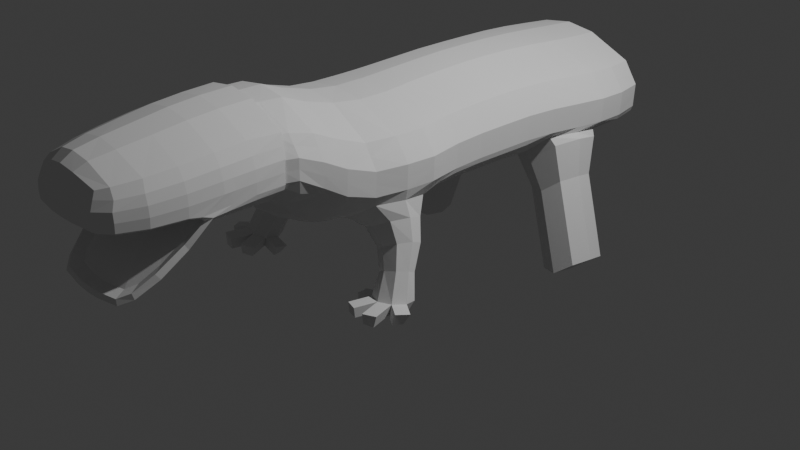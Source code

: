 # Source: lizard.blend  (saved by Blender 4.0.36; exported with 4.5.12 LTS)
import bpy
from mathutils import Matrix  # noqa: F401  (used for matrix-valued properties, if any)

bpy.ops.wm.read_factory_settings(use_empty=True)
scene = bpy.context.scene
scene.name = 'Scene'

# ---- collections
col_collection = bpy.data.collections.new('Collection'); scene.collection.children.link(col_collection)

# ---- world
world_world = bpy.data.worlds.new('World'); scene.world = world_world
world_world.use_nodes = True; world_world.node_tree.nodes.clear()
_N = world_world.node_tree.nodes; _L = world_world.node_tree.links
n0 = _N.new('ShaderNodeOutputWorld'); n0.name = 'World Output'; n0.location = (300, 300)
n1 = _N.new('ShaderNodeBackground'); n1.name = 'Background'; n1.location = (10, 300)
n1.inputs[0].default_value = (0.05088, 0.05088, 0.05088, 1.0)
_L.new(n1.outputs[0], n0.inputs[0])
n0.is_active_output = True
world_world.color = (0.05088, 0.05088, 0.05088)
world_world.use_sun_shadow = False
world_world.sun_shadow_jitter_overblur = 0.0

# ---- cameras
cam_camera = bpy.data.cameras.new('Camera')
cam_camera.clip_end = 100.0
cam_camera.ortho_scale = 7.314

# ---- lights
light_light = bpy.data.lights.new('Light', 'POINT')
light_light.transmission_factor = 0.0
light_light.use_soft_falloff = False
light_light.energy = 1000.0
light_light.shadow_soft_size = 0.1
light_light.shadow_maximum_resolution = 0.006
light_light.use_absolute_resolution = True

# ---- meshes
me_cube_001 = bpy.data.meshes.new('Cube.001')
me_cube_001.from_pydata([(-0.7538, 0.8814, 0.7104), (-0.8453, 2.218, 0.5834), (-0.824, 1.55, 0.6689), (-0.6098, -1.954, 1.198), (-0.7773, 1.216, 0.6948), (-0.7841, 2.552, 0.5484), (-0.8576, 1.884, 0.6283), (2.478e-05, 0.8804, -0.9435), (0.0001054, 0.8805, 1.233), (-0.56, -0.593, -1.175), (-0.0001235, 1.549, 1.188), (-0.0001615, 2.217, 1.087), (-5.215e-05, 2.218, -0.9579), (-5.894e-05, 1.883, 1.141), (-3.667e-05, 1.883, -0.9546), (-0.5395, -0.9379, -1.092), (-0.9018, 0.8811, 0.2458), (-0.9861, 1.55, 0.2074), (-0.7496, 0.213, 0.7051), (-1.01, 2.218, 0.1407), (-0.9172, 1.215, -0.2671), (-0.9349, 2.552, 0.114), (-1.026, 1.884, 0.1752), (-0.9299, 1.215, 0.2302), (-0.9249, 2.552, -0.3583), (-1.013, 1.884, -0.3146), (-0.6618, 2.218, -0.8384), (-0.9985, 2.218, -0.3406), (-0.7531, 0.5472, 0.7154), (-0.5935, 0.8806, -0.7881), (-0.7169, 1.502, -2.554), (-0.7151, 1.874, -0.9936), (-0.6068, 2.552, -0.8523), (-0.6474, 1.225, -0.9714), (-0.9729, 1.55, -0.288), (-0.8894, 0.8811, -0.2512), (-0.7981, -0.791, 0.6795), (-0.4872, -0.7594, -1.175), (-0.763, -0.1212, 0.6885), (0.0001648, 0.212, 1.217), (2.092e-05, -0.1225, 1.192), (-0.0001495, -0.1227, -0.9388), (-0.001367, -0.7923, -0.9462), (-0.0001551, -0.7918, 1.167), (-0.7153, -1.955, 0.8364), (-0.8966, 0.2127, 0.2506), (-0.8889, 0.5469, -0.2412), (-0.9549, -0.79, 0.2542), (-0.9121, -0.1213, 0.2446), (-0.9012, 0.5468, 0.2535), (-0.9464, -0.7904, -0.2176), (-0.9008, -0.1213, -0.235), (-0.7515, -0.5398, -1.065), (-0.7114, -0.9987, -0.9383), (-0.4522, -1.955, 0.01239), (-0.5896, 0.212, -0.7687), (-0.7148, -1.954, 0.4417), (-0.5992, -0.1224, -0.7613), (-0.8822, -1.018, -1.672), (-0.5933, 0.5463, -0.7779), (-0.8845, 0.2127, -0.2378), (-0.6513, -1.911, 1.249), (-0.7303, -1.946, 0.8588), (-0.4821, -1.956, -0.01367), (-0.7304, -1.955, 0.4323), (-2.779e-05, -1.956, -0.1184), (-0.0003548, -1.912, 1.691), (-0.3885, -3.458, 1.027), (-0.4088, -3.521, 0.7346), (-0.2884, -3.32, -1.056), (-0.4084, -3.523, 0.4115), (-5.471e-07, -3.313, -1.107), (0.0002178, -3.508, 1.25), (-0.7089, -2.537, 0.8239), (-0.6201, -3.158, 0.7489), (-0.537, -3.13, 1.114), (-0.6134, -2.537, 1.233), (-0.3992, -3.011, -0.7415), (-0.4562, -2.522, -0.01163), (-2.6e-05, -2.487, -0.09642), (-0.6188, -3.157, 0.3798), (-0.7027, -2.647, 0.2867), (-0.6253, -2.237, 1.268), (-0.4655, -2.237, -0.01596), (9.019e-05, -2.238, -0.1234), (-0.722, -2.237, 0.4264), (-0.7238, -2.237, 0.85), (-0.6768, -2.849, 0.782), (-0.585, -2.849, 1.17), (-0.4371, -2.765, -0.3865), (-7.259e-06, -2.733, -0.4657), (-0.6765, -2.851, 0.3846), (-0.5254, -3.404, 0.7319), (0.0002319, -3.393, 1.386), (-0.4585, -3.365, 1.066), (-0.3416, -3.212, -0.9894), (-0.5255, -3.404, 0.3921), (-0.8275, 0.8812, 0.4781), (-0.9281, 2.218, 0.3624), (-0.8533, 1.215, 0.4625), (-0.8588, 2.552, 0.3299), (-0.9051, 1.55, 0.4384), (-0.9422, 1.884, 0.4023), (-0.6619, -1.954, 1.016), (-0.8271, 0.547, 0.4846), (-0.8781, -0.7905, 0.4685), (-0.8229, 0.2128, 0.4778), (-0.8375, -0.1213, 0.4664), (-0.6938, -1.929, 1.054), (-0.3994, -3.487, 0.8985), (-0.6804, -2.537, 1.022), (-0.5933, -3.156, 0.9251), (-0.6911, -2.237, 1.052), (-0.6499, -2.85, 0.9705), (-0.5073, -3.373, 0.8941), (-0.88, -0.9368, -0.7674), (-0.9591, -0.7669, -0.747), (-0.9157, -0.6004, -0.8636), (-0.8955, 0.8811, -0.00325), (-0.9795, 1.55, -0.0409), (-0.9297, 2.552, -0.1225), (-0.8904, 0.2127, 0.005736), (-0.9234, 1.215, -0.01903), (-1.005, 2.218, -0.1008), (-0.9506, -0.7902, 0.01844), (-1.02, 1.884, -0.07037), (-0.895, 0.5469, 0.005573), (-0.7155, -1.955, 0.6389), (-0.9063, -0.1214, 0.004077), (-0.7326, -1.955, 0.6456), (-0.4126, -3.527, 0.5729), (-0.7185, -2.537, 0.6159), (-0.6275, -3.157, 0.5638), (-0.7307, -2.237, 0.6375), (-0.6848, -2.849, 0.5846), (-0.5329, -3.405, 0.5616), (-0.8912, -1.104, 0.2585), (-0.7555, -1.105, 0.6921), (-0.3568, -1.095, -0.8794), (0.001717, -1.105, -0.9446), (-0.8868, -1.105, -0.2137), (-0.6192, -1.163, -0.6986), (-0.8212, -1.105, 0.4731), (-0.832, -1.064, -0.4248), (-0.8886, -1.104, 0.02262), (-0.0008099, -0.4799, -0.9432), (-0.0001195, -0.48, 1.164), (-0.8115, -0.479, 0.6713), (-0.6554, -0.4704, -0.8011), (-0.9571, -0.4791, -0.2307), (-0.3649, -0.5249, -0.9383), (-0.9697, -0.479, 0.2397), (-0.891, -0.479, 0.4553), (-0.8768, -0.528, -0.5106), (-0.9641, -0.479, 0.004422), (-0.9914, 1.814, -0.5987), (-1.017, 1.554, -0.4995), (-0.9739, 2.218, -0.4464), (-0.8708, 0.881, -0.3622), (-0.6897, -1.955, 0.3534), (-0.8797, -0.1216, -0.3409), (-0.8654, 0.2126, -0.3465), (-0.7119, -1.956, 0.3364), (-0.4033, -3.403, -0.9087), (-0.6069, -3.109, -0.508), (-0.7067, -2.237, 0.3268), (-0.6599, -2.868, -0.1377), (-0.5147, -3.305, -0.7865), (-0.9028, 2.552, -0.465), (-0.9197, 1.282, -0.5635), (-0.9163, -0.7842, -0.4317), (-0.8699, 0.5468, -0.3513), (-0.2527, -1.955, 1.532), (-0.3162, 2.551, 0.9503), (-0.3021, 0.8805, -0.8948), (-0.3275, -0.7917, 1.083), (-0.3421, 2.218, 0.9984), (-0.3022, 0.8808, 1.145), (-0.3315, 1.549, 1.099), (-0.43, 1.281, -1.006), (-0.3463, 1.883, 1.052), (-0.3117, 1.215, 1.129), (-0.3381, 2.218, -0.9231), (-0.3223, 1.549, -0.9188), (-0.4549, 1.817, -1.018), (-0.3121, 2.552, -0.9348), (-0.3012, 0.2123, 1.128), (-0.2391, -1.954, -0.07236), (-0.3021, 0.5461, -0.8888), (-0.3074, -0.1221, 1.103), (-0.3026, 0.5466, 1.146), (-0.3005, 0.2118, -0.8839), (-0.3053, -0.1226, -0.88), (-0.297, -0.7884, -0.9664), (-0.2727, -1.911, 1.612), (-0.2576, -1.956, -0.09041), (-0.1643, -3.497, 1.197), (-0.1573, -3.316, -1.091), (-0.2475, -2.496, -0.07359), (-0.2161, -2.989, -0.7963), (-0.2597, -2.537, 1.554), (-0.2265, -3.157, 1.398), (-0.2652, -2.238, 1.597), (-0.2515, -2.237, -0.09397), (-0.2485, -2.85, 1.476), (-0.2362, -2.742, -0.4442), (-0.1844, -3.192, -1.035), (-0.1932, -3.382, 1.319), (-0.1506, -3.563, 0.4253), (-0.1529, -3.565, 0.803), (-0.1526, -3.542, 1.008), (-0.151, -3.57, 0.6095), (-0.304, -1.079, 1.148), (-0.328, -0.4797, 1.076), (-0.1496, -3.431, -0.9508), (-2.498e-05, 1.549, -0.9509), (1.183e-05, 1.215, -0.947), (2.424e-05, 2.552, -0.9679), (0.0003254, 2.551, 1.038), (9.068e-05, 1.215, 1.218), (3.787e-05, 0.2117, -0.9385), (0.0, 0.5461, -0.9408), (-0.0003177, -1.958, -0.1053), (-7.113e-05, -1.078, 1.24), (8.6e-05, -1.955, 1.604), (-9.147e-05, 0.5463, 1.235), (2.53e-05, -3.186, -1.055), (-9.25e-06, -2.981, -0.8167), (0.0003661, -2.238, 1.679), (1.522e-05, -2.538, 1.636), (-8.781e-05, -2.85, 1.554), (-0.0002298, -3.158, 1.473), (-9.501e-06, -3.436, -0.9595), (2.515e-07, -3.57, 0.4292), (-2.737e-06, -3.576, 0.6223), (9.895e-09, -3.57, 0.8256), (-0.0001493, -3.55, 1.047), (-0.927, -0.3002, -0.2338), (-0.9386, -0.3002, 0.24), (-0.862, -0.3001, 0.4586), (-0.7854, -0.3001, 0.6782), (-0.6279, -0.3099, -0.7545), (-0.9327, -0.3002, 0.002293), (-0.3366, -0.3212, -0.8677), (-0.3165, -0.3009, 1.088), (-0.8955, -0.3282, -0.3641), (0.0006753, -0.3015, -0.9347), (7.877e-06, -0.3012, 1.176), (-0.765, -1.832, 0.8396), (-0.6442, -1.835, 1.189), (-0.0004263, -1.836, 1.583), (-0.767, -1.835, 0.4517), (-0.5075, -1.83, -0.1589), (-0.7064, -1.833, 1.016), (-0.764, -1.833, 0.6463), (-0.7245, -1.807, 0.1822), (-0.2792, -1.819, -0.2619), (-0.2697, -1.834, 1.513), (4.022e-05, -1.833, -0.3188), (-0.7451, -1.61, 0.8785), (-0.7837, -1.395, 0.6762), (-0.8059, -1.609, 0.435), (-0.8479, -1.394, 0.2027), (-0.7602, -1.577, 0.07696), (-0.8034, -1.348, -0.1716), (-0.3079, -1.73, -0.4911), (-0.3365, -1.506, -0.7632), (-0.8507, -1.393, 0.4506), (-0.8085, -1.609, 0.6673), (-0.7157, -1.396, 0.9006), (-0.6839, -1.611, 1.092), (0.0003027, -1.396, 1.413), (0.0002629, -1.612, 1.58), (-0.8443, -1.393, -0.04458), (-0.8004, -1.608, 0.2037), (-0.5558, -1.524, -0.6229), (-0.5146, -1.742, -0.3608), (-0.2964, -1.395, 1.324), (-0.2787, -1.611, 1.493), (0.0004002, -1.538, -0.8767), (-0.0001571, -1.755, -0.5812), (-0.6911, -2.736, 0.3445), (0.0, -2.629, 0.3146), (-0.3179, -3.28, -0.7753), (-0.4778, -3.025, -0.4116), (-0.5233, -2.816, -0.07477), (-0.4069, -3.196, -0.6654), (-0.1183, -3.306, -0.8151), (4.187e-06, -3.309, -0.8224), (-0.4142, -2.623, 0.3131), (-0.2379, -3.116, -0.501), (-0.3582, -2.925, -0.2294), (-0.3913, -2.769, 0.02342), (-0.3046, -3.053, -0.4188), (-0.08854, -3.135, -0.5309), (0.0, -3.138, -0.5364), (-0.1604, -2.958, -0.2353), (-0.2415, -2.828, -0.05237), (-0.2639, -2.723, 0.1182), (-0.2054, -2.915, -0.1799), (-0.05971, -2.97, -0.2558), (-1.063e-06, -2.972, -0.2593), (-0.06015, -2.848, -0.04316), (-0.1369, -2.755, 0.0843), (-0.192, -2.68, 0.2042), (-0.09919, -2.815, 0.0011), (-0.01615, -2.863, -0.07407), (0.0001959, -2.872, -0.09149), (4.21e-05, -2.677, 0.2334), (0.0001052, -2.75, 0.1116), (0.0001779, -2.824, -0.00979), (-0.03911, -2.628, 0.3144), (-0.07962, -2.628, 0.3143), (-0.134, -2.627, 0.315), (-0.05892, -2.736, 0.1353), (-0.03237, -2.688, 0.2153), (-0.7135, -2.436, 0.8326), (-3.794e-06, -2.437, 1.651), (-0.6171, -2.436, 1.245), (-0.4598, -2.426, -0.01295), (-3.482e-05, -2.403, -0.1059), (-0.7083, -2.471, 0.3964), (-0.7021, -2.508, 0.3011), (-0.6847, -2.436, 1.033), (-0.7224, -2.436, 0.6232), (-0.2613, -2.437, 1.568), (-0.249, -2.409, -0.08076), (-0.3222, -3.385, 0.4253), (-0.4888, -3.067, 0.3966), (-0.553, -2.621, 0.3115), (-0.5334, -2.8, 0.4008), (-0.415, -3.281, 0.4077), (-0.1189, -3.42, 0.4378), (5.783e-06, -3.425, 0.4414), (-0.5483, -2.701, 0.3642), (-0.2417, -3.195, 0.3977), (-0.3663, -2.957, 0.3759), (-0.4, -2.757, 0.3794), (-0.311, -3.118, 0.3844), (-0.08912, -3.222, 0.4071), (0.0, -3.226, 0.4097), (-0.4102, -2.684, 0.3512), (-0.1638, -3.013, 0.3709), (-0.2482, -2.851, 0.3561), (-0.2811, -2.625, 0.3136), (-0.2711, -2.716, 0.3585), (-0.2108, -2.96, 0.3619), (-0.0604, -3.031, 0.3773), (0.0, -3.033, 0.3791), (-0.278, -2.666, 0.3394), (-0.1166, -2.902, 0.3547), (-0.1766, -2.787, 0.3451), (-0.2, -2.625, 0.3138), (-0.1932, -2.691, 0.3442), (-0.1499, -2.864, 0.3494), (-0.04299, -2.915, 0.3591), (-1.98e-06, -2.917, 0.3605), (-0.1979, -2.655, 0.3317), (0.0, -2.793, 0.3408), (-0.03886, -2.712, 0.3278), (9.439e-07, -2.869, 0.3528), (0.0, -2.711, 0.3277), (-0.06654, -2.749, 0.3322), (-0.3704, -3.39, -0.8219), (-0.1378, -3.415, -0.8632), (-4.704e-06, -3.419, -0.8704), (-0.4742, -3.304, -0.7057), (-0.5571, -3.129, -0.4447), (-0.6095, -2.874, -0.0826), (-0.6216, -2.832, 0.3128), (-0.5692, -3.123, 0.3081), (-0.4833, -3.357, 0.3182), (-0.3756, -3.47, 0.3341), (-0.6548, -2.704, 0.2298), (-0.6389, -2.726, 0.2773), (-0.1385, -3.509, 0.3451), (-4.565e-06, -3.515, 0.3481), (-0.8621, 1.257, -0.4078), (-0.615, 1.206, -0.8042), (-0.6762, 1.893, -0.8311), (-0.9442, 1.843, -0.4483), (-0.9616, 1.548, -0.3985), (-0.3513, 1.257, -0.8677), (-0.3794, 1.841, -0.8797), (-0.3757, 1.546, -1.042), (-0.8027, -0.963, -1.292), (-0.6702, -0.9087, -1.422), (-0.6311, -0.7771, -1.507), (-0.7015, -0.6503, -1.525), (-0.9454, -0.9179, -1.165), (-0.8534, -0.6099, -1.438), (-0.9309, -1.146, -2.144), (-1.017, -0.7913, -1.158), (-0.9868, -0.6619, -1.275), (-0.7642, -0.9693, -1.795), (-0.7424, -0.8631, -1.894), (-0.8108, -0.7716, -1.923), (-1.008, -0.9866, -1.6), (-0.9389, -0.7474, -1.854), (-0.5686, 1.527, -1.665), (-1.068, -0.8889, -1.63), (-1.044, -0.7923, -1.729), (-0.7933, -1.094, -2.172), (-0.7673, -0.9686, -2.197), (-0.8366, -0.8486, -2.221), (-1.076, -1.106, -2.114), (-0.9925, -0.8263, -2.206), (-1.148, -0.9878, -2.139), (-1.123, -0.867, -2.178), (-0.8397, 1.481, -3.289), (-0.8224, 1.773, -1.629), (-0.7718, 1.287, -1.612), (-1.049, 1.533, -1.259), (-0.9755, 1.33, -1.307), (-1.029, 1.728, -1.334), (-0.6092, 1.329, -1.638), (-0.6278, 1.73, -1.648), (-0.9708, 1.747, -2.517), (-0.9201, 1.261, -2.501), (-1.197, 1.508, -2.148), (-1.124, 1.304, -2.196), (-1.177, 1.703, -2.222), (-0.7575, 1.303, -2.526), (-0.7761, 1.705, -2.536), (-1.083, 1.482, -3.261), (-1.094, 1.726, -3.253), (-1.043, 1.24, -3.236), (-1.32, 1.486, -2.883), (-1.247, 1.283, -2.931), (-1.3, 1.681, -2.958), (-0.8803, 1.282, -3.262), (-0.8989, 1.683, -3.272), (-0.9318, -1.135, -2.347), (-0.8109, -1.1, -2.347), (-0.8228, -1.009, -2.347), (-0.8558, -0.898, -2.347), (-1.045, -1.114, -2.347), (-0.9892, -0.9053, -2.347), (-0.9559, -1.016, -2.347), (-1.094, -1.026, -2.347), (-1.097, -0.913, -2.347), (-0.5948, -0.984, -2.267), (-0.6208, -1.109, -2.242), (-0.6503, -1.024, -2.417), (-0.6384, -1.116, -2.417), (-0.8518, -1.358, -2.17), (-0.7143, -1.305, -2.197), (-0.8527, -1.347, -2.372), (-0.7318, -1.312, -2.372), (-1.132, -1.341, -2.125), (-0.9874, -1.381, -2.155), (-1.101, -1.348, -2.358), (-0.9883, -1.37, -2.358), (-1.279, -1.068, -2.171), (-1.226, -1.106, -2.379), (-1.208, -1.186, -2.146), (-1.176, -1.194, -2.379)], [], [(158, 35, 20, 377), (123, 19, 21, 120), (29, 378, 382, 174), (40, 189, 244, 247), (101, 99, 4, 2), (384, 179, 415, 399), (11, 176, 180, 13), (106, 18, 28, 104), (33, 169, 413, 411), (157, 27, 24, 168), (119, 17, 22, 125), (379, 26, 182, 383), (189, 186, 18, 38), (158, 171, 46, 35), (159, 255, 252, 54), (105, 152, 151, 47), (241, 243, 150, 148), (173, 5, 1, 176), (257, 250, 272, 278), (1, 6, 180, 176), (180, 6, 2, 178), (98, 102, 6, 1), (251, 56, 127, 254), (121, 128, 48, 45), (381, 34, 25, 380), (125, 123, 27, 25), (142, 105, 47, 136), (118, 16, 23, 122), (43, 175, 212, 223), (8, 177, 190, 225), (36, 147, 152, 105), (177, 0, 28, 190), (3, 249, 253, 103), (159, 56, 251, 255), (145, 150, 243, 246), (68, 209, 210, 109), (215, 183, 383, 14), (99, 97, 0, 4), (102, 101, 2, 6), (178, 181, 219, 10), (15, 53, 385, 386), (383, 182, 12, 14), (219, 181, 177, 8), (218, 173, 176, 11), (13, 180, 178, 10), (151, 154, 124, 47), (100, 98, 1, 5), (225, 190, 186, 39), (377, 20, 34, 381), (169, 156, 412, 413), (9, 37, 387, 388), (122, 23, 17, 119), (174, 382, 216, 7), (220, 191, 188, 221), (146, 213, 175, 43), (145, 42, 193, 150), (57, 55, 191, 192), (240, 147, 213, 244), (239, 240, 38, 107), (150, 9, 52, 148), (55, 59, 188, 191), (59, 29, 174, 188), (161, 160, 51, 60), (124, 144, 136, 47), (138, 15, 37, 193), (193, 37, 9, 150), (118, 126, 49, 16), (257, 249, 3, 172), (50, 140, 144, 124), (275, 264, 143, 141), (212, 175, 36, 137), (192, 191, 220, 41), (104, 28, 0, 97), (107, 38, 18, 106), (188, 174, 7, 221), (187, 222, 65, 195), (382, 183, 215, 216), (12, 182, 185, 217), (50, 124, 154, 149), (4, 0, 177, 181), (266, 275, 141, 138), (153, 148, 52, 117), (171, 161, 60, 46), (55, 161, 171, 59), (126, 121, 45, 49), (187, 256, 258, 222), (258, 256, 265, 280), (70, 208, 211, 130), (114, 92, 68, 109), (54, 187, 195, 63), (54, 252, 256, 187), (172, 3, 61, 194), (172, 194, 66, 224), (206, 197, 69, 95), (194, 202, 228, 66), (127, 56, 64, 129), (103, 44, 62, 108), (94, 67, 196, 207), (319, 326, 198, 78), (206, 226, 71, 197), (135, 96, 70, 130), (204, 88, 75, 201), (324, 321, 281, 131), (134, 91, 80, 132), (320, 79, 198, 326), (90, 227, 199, 205), (204, 201, 231, 230), (93, 207, 196, 72), (63, 195, 203, 83), (167, 95, 69, 163), (322, 319, 78, 81), (325, 318, 76, 200), (323, 316, 73, 110), (113, 87, 74, 111), (108, 62, 86, 112), (61, 82, 202, 194), (198, 205, 89, 78), (231, 201, 207, 93), (195, 65, 84, 203), (129, 64, 85, 133), (110, 73, 87, 113), (76, 88, 204, 200), (77, 199, 206, 95), (325, 200, 229, 317), (227, 226, 206, 199), (132, 80, 96, 135), (229, 200, 204, 230), (198, 79, 90, 205), (81, 78, 89, 166), (201, 75, 94, 207), (111, 74, 92, 114), (234, 235, 209, 211), (211, 209, 68, 130), (236, 72, 196, 210), (210, 196, 67, 109), (209, 235, 236, 210), (208, 233, 234, 211), (75, 111, 114, 94), (76, 110, 113, 88), (61, 108, 112, 82), (88, 113, 111, 75), (318, 323, 110, 76), (3, 103, 108, 61), (94, 114, 109, 67), (48, 107, 106, 45), (49, 104, 97, 16), (186, 190, 28, 18), (142, 137, 36, 105), (238, 239, 107, 48), (21, 19, 98, 100), (178, 2, 4, 181), (22, 17, 101, 102), (23, 16, 97, 99), (19, 22, 102, 98), (45, 106, 104, 49), (17, 23, 99, 101), (146, 247, 244, 213), (164, 77, 95, 167), (162, 63, 83, 165), (166, 89, 77, 164), (159, 54, 63, 162), (57, 160, 161, 55), (380, 157, 26, 379), (115, 116, 392, 389), (116, 117, 393, 392), (179, 33, 411, 415), (59, 171, 158, 29), (26, 157, 168, 32), (29, 158, 377, 378), (223, 212, 277, 271), (74, 132, 135, 92), (73, 131, 134, 87), (62, 129, 133, 86), (87, 134, 132, 74), (316, 324, 131, 73), (92, 135, 130, 68), (44, 127, 129, 62), (46, 60, 121, 126), (35, 46, 126, 118), (20, 122, 119, 34), (35, 118, 122, 20), (22, 19, 123, 125), (60, 51, 128, 121), (34, 119, 125, 25), (27, 123, 120, 24), (53, 141, 143, 115), (267, 260, 142, 136), (147, 36, 175, 213), (139, 138, 193, 42), (260, 269, 137, 142), (15, 138, 141, 53), (280, 265, 266, 279), (238, 242, 154, 151), (242, 237, 149, 154), (245, 241, 148, 153), (237, 245, 153, 149), (25, 27, 157, 380), (56, 159, 162, 64), (321, 322, 81, 281), (64, 162, 165, 85), (143, 140, 50, 170), (117, 116, 170, 153), (116, 115, 143, 170), (69, 197, 214, 163), (89, 205, 199, 77), (127, 44, 248, 254), (149, 153, 170, 50), (185, 182, 26, 32), (197, 71, 232, 214), (243, 192, 41, 246), (51, 160, 245, 237), (160, 57, 241, 245), (128, 51, 237, 242), (48, 128, 242, 238), (151, 152, 239, 238), (152, 147, 240, 239), (38, 240, 244, 189), (57, 192, 243, 241), (274, 251, 254, 261), (278, 270, 249, 257), (263, 255, 251, 274), (261, 254, 248, 268), (103, 253, 248, 44), (144, 262, 267, 136), (262, 261, 268, 267), (143, 264, 273, 140), (264, 263, 274, 273), (212, 137, 269, 277), (277, 269, 270, 278), (140, 273, 262, 144), (273, 274, 261, 262), (278, 272, 271, 277), (266, 138, 139, 279), (250, 257, 172, 224), (253, 249, 270, 259), (259, 270, 269, 260), (248, 253, 259, 268), (268, 259, 260, 267), (256, 252, 276, 265), (265, 276, 275, 266), (252, 255, 263, 276), (276, 263, 264, 275), (186, 189, 40, 39), (131, 281, 91, 134), (363, 364, 287, 283), (364, 365, 288, 287), (366, 363, 283, 286), (367, 366, 286, 284), (373, 368, 285, 329), (368, 367, 284, 285), (287, 288, 295, 294), (284, 286, 293, 291), (286, 283, 290, 293), (283, 287, 294, 290), (285, 284, 291, 292), (329, 285, 292, 289), (294, 295, 301, 300), (291, 293, 299, 297), (293, 290, 296, 299), (290, 294, 300, 296), (292, 291, 297, 298), (289, 292, 298, 344), (297, 299, 305, 303), (299, 296, 302, 305), (296, 300, 306, 302), (298, 297, 303, 304), (344, 298, 304, 352), (300, 301, 307, 306), (306, 307, 310, 302), (352, 304, 303, 313), (302, 310, 314, 305), (310, 309, 315, 314), (309, 308, 282, 315), (305, 314, 313, 303), (314, 315, 312, 313), (315, 282, 311, 312), (85, 165, 322, 321), (86, 133, 324, 316), (82, 112, 323, 318), (202, 325, 317, 228), (112, 86, 316, 323), (202, 82, 318, 325), (165, 83, 319, 322), (84, 320, 326, 203), (133, 85, 321, 324), (83, 203, 326, 319), (370, 369, 330, 328), (372, 371, 331, 327), (374, 373, 329, 334), (376, 375, 332, 333), (369, 374, 334, 330), (371, 370, 328, 331), (375, 372, 327, 332), (327, 331, 338, 335), (331, 328, 336, 338), (333, 332, 339, 340), (332, 327, 335, 339), (328, 330, 337, 336), (334, 329, 289, 341), (330, 334, 341, 337), (340, 339, 347, 348), (339, 335, 342, 347), (336, 337, 345, 343), (341, 289, 344, 349), (337, 341, 349, 345), (335, 338, 346, 342), (338, 336, 343, 346), (348, 347, 355, 356), (347, 342, 350, 355), (343, 345, 353, 351), (349, 344, 352, 357), (345, 349, 357, 353), (342, 346, 354, 350), (346, 343, 351, 354), (311, 282, 359, 312), (312, 359, 362, 313), (358, 359, 282, 361), (313, 362, 354, 351, 353), (354, 362, 360, 350), (362, 359, 358, 360), (353, 357, 352, 313), (350, 360, 356, 355), (208, 70, 372, 375), (96, 80, 370, 371), (91, 281, 374, 369), (233, 208, 375, 376), (281, 81, 373, 374), (70, 96, 371, 372), (80, 91, 369, 370), (166, 164, 367, 368), (81, 166, 368, 373), (164, 167, 366, 367), (167, 163, 363, 366), (214, 232, 365, 364), (163, 214, 364, 363), (169, 33, 378, 377), (31, 155, 380, 379), (156, 169, 377, 381), (155, 156, 381, 380), (33, 179, 382, 378), (184, 31, 379, 383), (384, 184, 383, 183), (179, 384, 183, 382), (389, 392, 400, 397), (388, 387, 395, 396), (390, 388, 396, 398), (392, 393, 401, 400), (53, 115, 389, 385), (117, 52, 390, 393), (37, 15, 386, 387), (52, 9, 388, 390), (398, 396, 404, 406), (400, 401, 408, 407), (395, 394, 402, 403), (58, 397, 405, 391), (386, 385, 58, 394), (393, 390, 398, 401), (385, 389, 397, 58), (387, 386, 394, 395), (433, 402, 446, 448), (436, 405, 455, 456), (404, 403, 434, 435), (406, 404, 435, 437), (396, 395, 403, 404), (397, 400, 407, 405), (394, 58, 391, 402), (401, 398, 406, 408), (410, 416, 423, 417), (399, 415, 422, 30), (411, 413, 420, 418), (413, 412, 419, 420), (31, 184, 416, 410), (156, 155, 414, 412), (155, 31, 410, 414), (184, 384, 399, 416), (418, 420, 428, 426), (420, 419, 427, 428), (422, 418, 426, 430), (423, 30, 409, 431), (412, 414, 421, 419), (414, 410, 417, 421), (416, 399, 30, 423), (415, 411, 418, 422), (424, 425, 431, 409), (426, 424, 409, 430), (426, 428, 427, 424), (424, 427, 429, 425), (30, 422, 430, 409), (417, 423, 431, 425), (419, 421, 429, 427), (421, 417, 425, 429), (435, 434, 438, 437), (434, 433, 432, 438), (437, 438, 439, 440), (438, 432, 436, 439), (408, 406, 437, 440), (391, 405, 449, 450), (434, 403, 441, 443), (407, 408, 440, 439), (441, 442, 444, 443), (403, 402, 442, 441), (402, 433, 444, 442), (433, 434, 443, 444), (446, 445, 447, 448), (402, 391, 445, 446), (391, 432, 447, 445), (432, 433, 448, 447), (450, 449, 451, 452), (436, 432, 452, 451), (405, 436, 451, 449), (432, 391, 450, 452), (455, 453, 454, 456), (407, 439, 454, 453), (405, 407, 453, 455), (439, 436, 456, 454)])
_k = {(44, 103): 1.0, (56, 159): 1.0, (44, 127): 1.0, (187, 222): 1.0, (172, 224): 1.0, (62, 108): 1.0, (64, 162): 1.0, (62, 129): 1.0, (65, 195): 1.0, (66, 194): 1.0, (3, 103): 1.0, (61, 108): 1.0, (56, 127): 1.0, (64, 129): 1.0, (54, 159): 1.0, (63, 162): 1.0, (3, 172): 1.0, (54, 187): 1.0, (61, 194): 1.0, (63, 195): 1.0}
me_cube_001.attributes.new('crease_edge', 'FLOAT', 'EDGE').data.foreach_set('value', [_k.get((min(e.vertices), max(e.vertices)), 0.0) for e in me_cube_001.edges])
_uv = me_cube_001.uv_layers.new(name='UVMap')
_uv.uv.foreach_set('vector', [0.4092, 0.625, 0.4274, 0.625, 0.4274, 0.6094, 0.4091, 0.6094, 0.4636, 0.5625, 0.5005, 0.5625, 0.5005, 0.5469, 0.4633, 0.5469, 0.3271, 0.625, 0.3273, 0.6094, 0.2906, 0.6094, 0.2901, 0.625, 0.7511, 0.5781, 0.6836, 0.5781, 0.6838, 0.5742, 0.751, 0.5742, 0.5347, 0.5938, 0.5346, 0.6094, 0.5688, 0.6094, 0.5689, 0.5938, 0.2967, 0.5939, 0.2975, 0.6065, 0.2975, 0.6065, 0.2967, 0.5939, 0.7509, 0.5625, 0.6846, 0.5625, 0.6836, 0.5781, 0.7511, 0.5781, 0.5347, 0.5938, 0.5689, 0.5938, 0.5688, 0.6094, 0.5346, 0.6094, 0.3269, 0.6065, 0.3994, 0.6066, 0.3994, 0.6066, 0.3269, 0.6065, 0.4082, 0.5625, 0.4266, 0.5625, 0.426, 0.5469, 0.4073, 0.5469, 0.4639, 0.5938, 0.5005, 0.5938, 0.5005, 0.5781, 0.4638, 0.5781, 0.3267, 0.5781, 0.3258, 0.5625, 0.2893, 0.5625, 0.2902, 0.5781, 0.6836, 0.5781, 0.683, 0.5938, 0.5689, 0.5938, 0.5691, 0.5781, 0.4092, 0.625, 0.4091, 0.6094, 0.4274, 0.6094, 0.4274, 0.625, 0.403, 0.5, 0.395, 0.5195, 0.3222, 0.5195, 0.3201, 0.5, 0.5354, 0.5469, 0.5349, 0.5703, 0.5005, 0.5703, 0.5005, 0.5469, 0.3318, 0.5743, 0.3025, 0.5746, 0.3125, 0.5721, 0.3364, 0.5707, 0.6861, 0.5469, 0.5702, 0.5469, 0.5695, 0.5625, 0.6846, 0.5625, 0.6918, 0.5195, 0.7498, 0.5195, 0.7498, 0.5208, 0.6914, 0.5208, 0.5695, 0.5625, 0.5691, 0.5781, 0.6836, 0.5781, 0.6846, 0.5625, 0.6836, 0.5781, 0.5691, 0.5781, 0.5689, 0.5938, 0.683, 0.5938, 0.535, 0.5625, 0.5348, 0.5781, 0.5691, 0.5781, 0.5695, 0.5625, 0.4237, 0.5195, 0.4224, 0.5, 0.4612, 0.5, 0.4621, 0.5195, 0.4639, 0.5938, 0.4638, 0.5781, 0.5005, 0.5781, 0.5005, 0.5938, 0.409, 0.5937, 0.4273, 0.5938, 0.427, 0.5781, 0.4087, 0.5781, 0.4638, 0.5781, 0.4636, 0.5625, 0.4266, 0.5625, 0.427, 0.5781, 0.5364, 0.5234, 0.5354, 0.5469, 0.5005, 0.5469, 0.5006, 0.5234, 0.4639, 0.625, 0.5004, 0.625, 0.5004, 0.6094, 0.4639, 0.6094, 0.7506, 0.5469, 0.6861, 0.5469, 0.6907, 0.5234, 0.7499, 0.5234, 0.7512, 0.625, 0.6827, 0.625, 0.6828, 0.6094, 0.7512, 0.6094, 0.5702, 0.5469, 0.5693, 0.5703, 0.5349, 0.5703, 0.5354, 0.5469, 0.6827, 0.625, 0.5688, 0.625, 0.5688, 0.6094, 0.6828, 0.6094, 0.5778, 0.5, 0.5728, 0.5195, 0.5367, 0.5195, 0.5389, 0.5, 0.403, 0.5, 0.4224, 0.5, 0.4237, 0.5195, 0.4045, 0.5195, 0.2493, 0.5703, 0.2897, 0.5703, 0.29, 0.5742, 0.2496, 0.5742, 0.5, 0.5, 0.531, 0.5, 0.6167, 0.5, 0.5389, 0.5, 0.2487, 0.5937, 0.29, 0.5937, 0.2902, 0.5781, 0.2498, 0.5781, 0.5346, 0.6094, 0.5346, 0.625, 0.5688, 0.625, 0.5688, 0.6094, 0.5348, 0.5781, 0.5347, 0.5938, 0.5689, 0.5938, 0.5691, 0.5781, 0.683, 0.5938, 0.6828, 0.6094, 0.7512, 0.6094, 0.7512, 0.5938, 0.3208, 0.5312, 0.3398, 0.5312, 0.3398, 0.5312, 0.3208, 0.5312, 0.2902, 0.5781, 0.2893, 0.5625, 0.2488, 0.5625, 0.2498, 0.5781, 0.7512, 0.6094, 0.6828, 0.6094, 0.6827, 0.625, 0.7512, 0.625, 0.7506, 0.5469, 0.6861, 0.5469, 0.6846, 0.5625, 0.7509, 0.5625, 0.7511, 0.5781, 0.6836, 0.5781, 0.683, 0.5938, 0.7512, 0.5938, 0.5005, 0.5703, 0.4637, 0.5703, 0.4633, 0.5469, 0.5005, 0.5469, 0.5354, 0.5469, 0.535, 0.5625, 0.5695, 0.5625, 0.5702, 0.5469, 0.7512, 0.6094, 0.6828, 0.6094, 0.683, 0.5938, 0.7512, 0.5938, 0.4091, 0.6094, 0.4274, 0.6094, 0.4273, 0.5938, 0.409, 0.5937, 0.3994, 0.6066, 0.3993, 0.5937, 0.3993, 0.5937, 0.3994, 0.6066, 0.3246, 0.5625, 0.3231, 0.5469, 0.3231, 0.5469, 0.3246, 0.5625, 0.4639, 0.6094, 0.5004, 0.6094, 0.5005, 0.5938, 0.4639, 0.5938, 0.2901, 0.625, 0.2906, 0.6094, 0.2498, 0.6094, 0.2487, 0.625, 0.2487, 0.5937, 0.29, 0.5937, 0.2906, 0.6094, 0.2498, 0.6094, 0.751, 0.5703, 0.6841, 0.5703, 0.6861, 0.5469, 0.7506, 0.5469, 0.2493, 0.5703, 0.2499, 0.5469, 0.289, 0.5469, 0.2897, 0.5703, 0.3267, 0.5781, 0.3269, 0.5937, 0.29, 0.5937, 0.2902, 0.5781, 0.5692, 0.5742, 0.5693, 0.5703, 0.6841, 0.5703, 0.6838, 0.5742, 0.5348, 0.5742, 0.5692, 0.5742, 0.5691, 0.5781, 0.5348, 0.5781, 0.3125, 0.5721, 0.3246, 0.5625, 0.3434, 0.5625, 0.3364, 0.5707, 0.3269, 0.5937, 0.3273, 0.6094, 0.2906, 0.6094, 0.29, 0.5937, 0.3273, 0.6094, 0.3271, 0.625, 0.2901, 0.625, 0.2906, 0.6094, 0.409, 0.5938, 0.4087, 0.5781, 0.427, 0.5781, 0.4273, 0.5938, 0.4633, 0.5469, 0.4623, 0.5234, 0.5006, 0.5234, 0.5005, 0.5469, 0.2875, 0.529, 0.3208, 0.5312, 0.3231, 0.5469, 0.289, 0.5469, 0.289, 0.5469, 0.3231, 0.5469, 0.3246, 0.5625, 0.2928, 0.5616, 0.4639, 0.625, 0.4639, 0.6094, 0.5004, 0.6094, 0.5004, 0.625, 0.6918, 0.5195, 0.5728, 0.5195, 0.5778, 0.5, 0.7023, 0.5, 0.426, 0.5469, 0.4241, 0.5234, 0.4623, 0.5234, 0.4633, 0.5469, 0.3233, 0.5221, 0.3889, 0.5221, 0.3859, 0.5234, 0.3259, 0.5231, 0.6907, 0.5234, 0.6861, 0.5469, 0.5702, 0.5469, 0.5723, 0.5234, 0.2902, 0.5781, 0.29, 0.5937, 0.2487, 0.5937, 0.2498, 0.5781, 0.5346, 0.6094, 0.5688, 0.6094, 0.5688, 0.625, 0.5346, 0.625, 0.5348, 0.5781, 0.5691, 0.5781, 0.5689, 0.5938, 0.5347, 0.5938, 0.2906, 0.6094, 0.2901, 0.625, 0.2487, 0.625, 0.2498, 0.6094, 0.2868, 0.5, 0.25, 0.5, 0.25, 0.5, 0.2868, 0.5, 0.2906, 0.6094, 0.29, 0.5937, 0.2487, 0.5937, 0.2498, 0.6094, 0.2488, 0.5625, 0.2893, 0.5625, 0.289, 0.5469, 0.2499, 0.5469, 0.426, 0.5469, 0.4633, 0.5469, 0.4637, 0.5703, 0.4268, 0.5703, 0.5688, 0.6094, 0.5688, 0.625, 0.6827, 0.625, 0.6828, 0.6094, 0.2868, 0.5221, 0.3233, 0.5221, 0.3259, 0.5231, 0.2868, 0.5234, 0.39, 0.5703, 0.3364, 0.5707, 0.3434, 0.5625, 0.3897, 0.5625, 0.4091, 0.6094, 0.409, 0.5938, 0.4273, 0.5938, 0.4274, 0.6094, 0.3269, 0.5937, 0.409, 0.5938, 0.4091, 0.6094, 0.3273, 0.6094, 0.4639, 0.6094, 0.4639, 0.5938, 0.5005, 0.5938, 0.5004, 0.6094, 0.2868, 0.5, 0.2866, 0.5195, 0.25, 0.5195, 0.25, 0.5, 0.25, 0.5195, 0.2866, 0.5195, 0.2867, 0.5208, 0.2499, 0.5208, 0.4224, 0.5, 0.4235, 0.5, 0.4773, 0.5, 0.4612, 0.5, 0.5389, 0.5, 0.5, 0.5, 0.5, 0.5, 0.5389, 0.5, 0.3201, 0.5, 0.2868, 0.5, 0.2868, 0.5, 0.3201, 0.5, 0.3201, 0.5, 0.3222, 0.5195, 0.2866, 0.5195, 0.2868, 0.5, 0.7023, 0.5, 0.5778, 0.5, 0.5778, 0.5, 0.7023, 0.5, 0.7023, 0.5, 0.7023, 0.5, 0.75, 0.5, 0.75, 0.5, 0.2868, 0.5, 0.2868, 0.5, 0.3201, 0.5, 0.3201, 0.5, 0.7023, 0.5, 0.7023, 0.5, 0.75, 0.5, 0.75, 0.5, 0.4612, 0.5, 0.4224, 0.5, 0.4224, 0.5, 0.4612, 0.5, 0.5389, 0.5, 0.5, 0.5, 0.5, 0.5, 0.5389, 0.5, 0.5778, 0.5, 0.5778, 0.5, 0.7023, 0.5, 0.7023, 0.5, 0.3201, 0.5, 0.2868, 0.5, 0.2868, 0.5, 0.3201, 0.5, 0.2868, 0.5, 0.25, 0.5, 0.25, 0.5, 0.2868, 0.5, 0.4612, 0.5, 0.4224, 0.5, 0.4224, 0.5, 0.4612, 0.5, 0.7023, 0.5, 0.5778, 0.5, 0.5778, 0.5, 0.7023, 0.5, 0.4612, 0.5, 0.4224, 0.5, 0.4224, 0.5, 0.4612, 0.5, 0.4612, 0.5, 0.4224, 0.5, 0.4224, 0.5, 0.4612, 0.5, 0.25, 0.5, 0.25, 0.5, 0.2868, 0.5, 0.2868, 0.5, 0.25, 0.5, 0.25, 0.5, 0.2868, 0.5, 0.2868, 0.5, 0.7023, 0.5, 0.7023, 0.5, 0.75, 0.5, 0.75, 0.5, 0.75, 0.5, 0.7023, 0.5, 0.7023, 0.5, 0.75, 0.5, 0.3201, 0.5, 0.2868, 0.5, 0.2868, 0.5, 0.3201, 0.5, 0.403, 0.5, 0.3201, 0.5, 0.3201, 0.5, 0.403, 0.5, 0.403, 0.5, 0.3201, 0.5, 0.3201, 0.5, 0.403, 0.5, 0.7023, 0.5, 0.5778, 0.5, 0.5778, 0.5, 0.7023, 0.5, 0.5389, 0.5, 0.5, 0.5, 0.5, 0.5, 0.5389, 0.5, 0.5389, 0.5, 0.5, 0.5, 0.5, 0.5, 0.5389, 0.5, 0.5389, 0.5, 0.5, 0.5, 0.5, 0.5, 0.5389, 0.5, 0.5778, 0.5, 0.5778, 0.5, 0.7023, 0.5, 0.7023, 0.5, 0.2868, 0.5, 0.2868, 0.5, 0.3201, 0.5, 0.3201, 0.5, 0.75, 0.5, 0.7023, 0.5, 0.7023, 0.5, 0.75, 0.5, 0.2868, 0.5, 0.25, 0.5, 0.25, 0.5, 0.2868, 0.5, 0.4612, 0.5, 0.4224, 0.5, 0.4224, 0.5, 0.4612, 0.5, 0.5389, 0.5, 0.5, 0.5, 0.5, 0.5, 0.5389, 0.5, 0.5778, 0.5, 0.5778, 0.5, 0.7023, 0.5, 0.7023, 0.5, 0.3201, 0.5, 0.2868, 0.5, 0.2868, 0.5, 0.3201, 0.5, 0.7023, 0.5, 0.7023, 0.5, 0.75, 0.5, 0.75, 0.5, 0.25, 0.5, 0.25, 0.5, 0.2868, 0.5, 0.2868, 0.5, 0.4612, 0.5, 0.4224, 0.5, 0.4224, 0.5, 0.4612, 0.5, 0.75, 0.5, 0.7023, 0.5, 0.7023, 0.5, 0.75, 0.5, 0.2868, 0.5, 0.25, 0.5, 0.25, 0.5, 0.2868, 0.5, 0.403, 0.5, 0.3201, 0.5, 0.3201, 0.5, 0.403, 0.5, 0.7023, 0.5, 0.5778, 0.5, 0.5778, 0.5, 0.7023, 0.5, 0.5389, 0.5, 0.5, 0.5, 0.5, 0.5, 0.5389, 0.5, 0.4817, 0.5, 0.5441, 0.5, 0.531, 0.5, 0.4773, 0.5, 0.4773, 0.5, 0.531, 0.5, 0.5, 0.5, 0.4612, 0.5, 0.6471, 0.5, 0.75, 0.5, 0.7023, 0.5, 0.6167, 0.5, 0.6167, 0.5, 0.7023, 0.5, 0.5778, 0.5, 0.5389, 0.5, 0.531, 0.5, 0.5441, 0.5, 0.6471, 0.5, 0.6167, 0.5, 0.4235, 0.5, 0.4194, 0.5, 0.4817, 0.5, 0.4773, 0.5, 0.5778, 0.5, 0.5389, 0.5, 0.5389, 0.5, 0.5778, 0.5, 0.5778, 0.5, 0.5389, 0.5, 0.5389, 0.5, 0.5778, 0.5, 0.5778, 0.5, 0.5389, 0.5, 0.5389, 0.5, 0.5778, 0.5, 0.5778, 0.5, 0.5389, 0.5, 0.5389, 0.5, 0.5778, 0.5, 0.5778, 0.5, 0.5389, 0.5, 0.5389, 0.5, 0.5778, 0.5, 0.5778, 0.5, 0.5389, 0.5, 0.5389, 0.5, 0.5778, 0.5, 0.5778, 0.5, 0.5389, 0.5, 0.5389, 0.5, 0.5778, 0.5, 0.5005, 0.5781, 0.5348, 0.5781, 0.5347, 0.5938, 0.5005, 0.5938, 0.5004, 0.6094, 0.5346, 0.6094, 0.5346, 0.625, 0.5004, 0.625, 0.683, 0.5938, 0.6828, 0.6094, 0.5688, 0.6094, 0.5689, 0.5938, 0.5364, 0.5234, 0.5723, 0.5234, 0.5702, 0.5469, 0.5354, 0.5469, 0.5005, 0.5742, 0.5348, 0.5742, 0.5348, 0.5781, 0.5005, 0.5781, 0.5005, 0.5469, 0.5005, 0.5625, 0.535, 0.5625, 0.5354, 0.5469, 0.683, 0.5938, 0.5689, 0.5938, 0.5688, 0.6094, 0.6828, 0.6094, 0.5005, 0.5781, 0.5005, 0.5938, 0.5347, 0.5938, 0.5348, 0.5781, 0.5004, 0.6094, 0.5004, 0.625, 0.5346, 0.625, 0.5346, 0.6094, 0.5005, 0.5625, 0.5005, 0.5781, 0.5348, 0.5781, 0.535, 0.5625, 0.5005, 0.5938, 0.5347, 0.5938, 0.5346, 0.6094, 0.5004, 0.6094, 0.5005, 0.5938, 0.5004, 0.6094, 0.5346, 0.6094, 0.5347, 0.5938, 0.751, 0.5703, 0.751, 0.5742, 0.6838, 0.5742, 0.6841, 0.5703, 0.403, 0.5, 0.3201, 0.5, 0.3201, 0.5, 0.403, 0.5, 0.403, 0.5, 0.3201, 0.5, 0.3201, 0.5, 0.403, 0.5, 0.403, 0.5, 0.3201, 0.5, 0.3201, 0.5, 0.403, 0.5, 0.403, 0.5, 0.3201, 0.5, 0.3201, 0.5, 0.403, 0.5, 0.3267, 0.5781, 0.4087, 0.5781, 0.409, 0.5938, 0.3269, 0.5937, 0.4087, 0.5781, 0.4082, 0.5625, 0.3258, 0.5625, 0.3267, 0.5781, 0.3871, 0.5312, 0.3887, 0.5469, 0.3887, 0.5469, 0.3871, 0.5312, 0.3887, 0.5469, 0.3897, 0.5625, 0.3897, 0.5625, 0.3887, 0.5469, 0.2975, 0.6065, 0.3269, 0.6065, 0.3269, 0.6065, 0.2975, 0.6065, 0.3273, 0.6094, 0.4091, 0.6094, 0.4092, 0.625, 0.3271, 0.625, 0.3258, 0.5625, 0.4082, 0.5625, 0.4073, 0.5469, 0.3248, 0.5469, 0.3271, 0.625, 0.4092, 0.625, 0.4091, 0.6094, 0.3273, 0.6094, 0.7499, 0.5234, 0.6907, 0.5234, 0.6911, 0.5221, 0.7499, 0.5221, 0.5, 0.5, 0.4612, 0.5, 0.4612, 0.5, 0.5, 0.5, 0.5, 0.5, 0.4612, 0.5, 0.4612, 0.5, 0.5, 0.5, 0.5, 0.5, 0.4612, 0.5, 0.4612, 0.5, 0.5, 0.5, 0.5, 0.5, 0.4612, 0.5, 0.4612, 0.5, 0.5, 0.5, 0.5, 0.5, 0.4612, 0.5, 0.4612, 0.5, 0.5, 0.5, 0.5, 0.5, 0.4612, 0.5, 0.4612, 0.5, 0.5, 0.5, 0.5, 0.5, 0.4612, 0.5, 0.4612, 0.5, 0.5, 0.5, 0.4274, 0.6094, 0.4273, 0.5938, 0.4639, 0.5938, 0.4639, 0.6094, 0.4274, 0.625, 0.4274, 0.6094, 0.4639, 0.6094, 0.4639, 0.625, 0.4274, 0.6094, 0.4639, 0.6094, 0.4639, 0.5938, 0.4273, 0.5938, 0.4274, 0.625, 0.4639, 0.625, 0.4639, 0.6094, 0.4274, 0.6094, 0.5005, 0.5781, 0.5005, 0.5625, 0.4636, 0.5625, 0.4638, 0.5781, 0.4273, 0.5938, 0.427, 0.5781, 0.4638, 0.5781, 0.4639, 0.5938, 0.4273, 0.5938, 0.4639, 0.5938, 0.4638, 0.5781, 0.427, 0.5781, 0.4266, 0.5625, 0.4636, 0.5625, 0.4633, 0.5469, 0.426, 0.5469, 0.3398, 0.5312, 0.3259, 0.5231, 0.3859, 0.5234, 0.3871, 0.5312, 0.5006, 0.5221, 0.5365, 0.5221, 0.5364, 0.5234, 0.5006, 0.5234, 0.5693, 0.5703, 0.5702, 0.5469, 0.6861, 0.5469, 0.6841, 0.5703, 0.2497, 0.5234, 0.2875, 0.529, 0.289, 0.5469, 0.2499, 0.5469, 0.5365, 0.5221, 0.5725, 0.5221, 0.5723, 0.5234, 0.5364, 0.5234, 0.3208, 0.5312, 0.3049, 0.5205, 0.3259, 0.5231, 0.3398, 0.5312, 0.2499, 0.5208, 0.2867, 0.5208, 0.2868, 0.5221, 0.2498, 0.5221, 0.5005, 0.5742, 0.4637, 0.5742, 0.4637, 0.5703, 0.5005, 0.5703, 0.4637, 0.5742, 0.4269, 0.5742, 0.4268, 0.5703, 0.4637, 0.5703, 0.4086, 0.5742, 0.3318, 0.5743, 0.3364, 0.5707, 0.4084, 0.5703, 0.4269, 0.5742, 0.4086, 0.5742, 0.4084, 0.5703, 0.4268, 0.5703, 0.427, 0.5781, 0.4266, 0.5625, 0.4082, 0.5625, 0.4087, 0.5781, 0.4224, 0.5, 0.403, 0.5, 0.403, 0.5, 0.4224, 0.5, 0.4224, 0.5, 0.4158, 0.5, 0.4224, 0.5, 0.4224, 0.5, 0.4224, 0.5, 0.403, 0.5, 0.403, 0.5, 0.4224, 0.5, 0.405, 0.5234, 0.4241, 0.5234, 0.426, 0.5469, 0.4073, 0.5469, 0.3897, 0.5625, 0.3887, 0.5469, 0.4073, 0.5469, 0.4082, 0.5625, 0.3887, 0.5469, 0.3871, 0.5312, 0.406, 0.5312, 0.4073, 0.5469, 0.3201, 0.5, 0.2868, 0.5, 0.3893, 0.5, 0.403, 0.5, 0.3201, 0.5, 0.2868, 0.5, 0.2868, 0.5, 0.3201, 0.5, 0.4612, 0.5, 0.5, 0.5, 0.5005, 0.5195, 0.4621, 0.5195, 0.4268, 0.5703, 0.4082, 0.5625, 0.4073, 0.5469, 0.426, 0.5469, 0.289, 0.5469, 0.2893, 0.5625, 0.3258, 0.5625, 0.3248, 0.5469, 0.2868, 0.5, 0.25, 0.5, 0.377, 0.5, 0.3893, 0.5, 0.29, 0.5742, 0.2902, 0.5781, 0.2498, 0.5781, 0.2496, 0.5742, 0.427, 0.5781, 0.4087, 0.5781, 0.4086, 0.5742, 0.4269, 0.5742, 0.4087, 0.5781, 0.3267, 0.5781, 0.3318, 0.5743, 0.4086, 0.5742, 0.4638, 0.5781, 0.427, 0.5781, 0.4269, 0.5742, 0.4637, 0.5742, 0.5005, 0.5781, 0.4638, 0.5781, 0.4637, 0.5742, 0.5005, 0.5742, 0.5005, 0.5703, 0.5349, 0.5703, 0.5348, 0.5742, 0.5005, 0.5742, 0.5349, 0.5703, 0.5693, 0.5703, 0.5692, 0.5742, 0.5348, 0.5742, 0.5691, 0.5781, 0.5692, 0.5742, 0.6838, 0.5742, 0.6836, 0.5781, 0.3267, 0.5781, 0.2902, 0.5781, 0.3025, 0.5746, 0.3318, 0.5743, 0.4239, 0.5208, 0.4237, 0.5195, 0.4621, 0.5195, 0.4622, 0.5208, 0.6914, 0.5208, 0.5727, 0.5208, 0.5728, 0.5195, 0.6918, 0.5195, 0.4047, 0.5208, 0.4045, 0.5195, 0.4237, 0.5195, 0.4239, 0.5208, 0.4622, 0.5208, 0.4621, 0.5195, 0.5005, 0.5195, 0.5006, 0.5208, 0.5389, 0.5, 0.5367, 0.5195, 0.5005, 0.5195, 0.5, 0.5, 0.4623, 0.5234, 0.4623, 0.5221, 0.5006, 0.5221, 0.5006, 0.5234, 0.4623, 0.5221, 0.4622, 0.5208, 0.5006, 0.5208, 0.5006, 0.5221, 0.405, 0.5234, 0.4049, 0.5221, 0.424, 0.5221, 0.4241, 0.5234, 0.4049, 0.5221, 0.4047, 0.5208, 0.4239, 0.5208, 0.424, 0.5221, 0.6907, 0.5234, 0.5723, 0.5234, 0.5725, 0.5221, 0.6911, 0.5221, 0.6911, 0.5221, 0.5725, 0.5221, 0.5727, 0.5208, 0.6914, 0.5208, 0.4241, 0.5234, 0.424, 0.5221, 0.4623, 0.5221, 0.4623, 0.5234, 0.424, 0.5221, 0.4239, 0.5208, 0.4622, 0.5208, 0.4623, 0.5221, 0.6914, 0.5208, 0.7498, 0.5208, 0.7499, 0.5221, 0.6911, 0.5221, 0.2868, 0.5221, 0.2868, 0.5234, 0.2497, 0.5234, 0.2498, 0.5221, 0.7498, 0.5195, 0.6918, 0.5195, 0.7023, 0.5, 0.75, 0.5, 0.5367, 0.5195, 0.5728, 0.5195, 0.5727, 0.5208, 0.5366, 0.5208, 0.5366, 0.5208, 0.5727, 0.5208, 0.5725, 0.5221, 0.5365, 0.5221, 0.5005, 0.5195, 0.5367, 0.5195, 0.5366, 0.5208, 0.5006, 0.5208, 0.5006, 0.5208, 0.5366, 0.5208, 0.5365, 0.5221, 0.5006, 0.5221, 0.2866, 0.5195, 0.3222, 0.5195, 0.3228, 0.5208, 0.2867, 0.5208, 0.2867, 0.5208, 0.3228, 0.5208, 0.3233, 0.5221, 0.2868, 0.5221, 0.3222, 0.5195, 0.395, 0.5195, 0.392, 0.5208, 0.3228, 0.5208, 0.3228, 0.5208, 0.392, 0.5208, 0.3889, 0.5221, 0.3233, 0.5221, 0.683, 0.5938, 0.6836, 0.5781, 0.7511, 0.5781, 0.7512, 0.5938, 0.4612, 0.5, 0.4224, 0.5, 0.4224, 0.5, 0.4612, 0.5, 0.403, 0.5, 0.3893, 0.5, 0.3893, 0.5, 0.403, 0.5, 0.3893, 0.5, 0.377, 0.5, 0.377, 0.5, 0.3893, 0.5, 0.403, 0.5, 0.403, 0.5, 0.403, 0.5, 0.403, 0.5, 0.403, 0.5, 0.403, 0.5, 0.403, 0.5, 0.403, 0.5, 0.403, 0.5, 0.403, 0.5, 0.403, 0.5, 0.403, 0.5, 0.403, 0.5, 0.403, 0.5, 0.403, 0.5, 0.403, 0.5, 0.3893, 0.5, 0.377, 0.5, 0.377, 0.5, 0.3893, 0.5, 0.403, 0.5, 0.403, 0.5, 0.403, 0.5, 0.403, 0.5, 0.403, 0.5, 0.403, 0.5, 0.403, 0.5, 0.403, 0.5, 0.403, 0.5, 0.3893, 0.5, 0.3893, 0.5, 0.403, 0.5, 0.403, 0.5, 0.403, 0.5, 0.403, 0.5, 0.403, 0.5, 0.403, 0.5, 0.403, 0.5, 0.403, 0.5, 0.403, 0.5, 0.3893, 0.5, 0.377, 0.5, 0.377, 0.5, 0.3893, 0.5, 0.403, 0.5, 0.403, 0.5, 0.403, 0.5, 0.403, 0.5, 0.403, 0.5, 0.403, 0.5, 0.403, 0.5, 0.403, 0.5, 0.403, 0.5, 0.3893, 0.5, 0.3893, 0.5, 0.403, 0.5, 0.403, 0.5, 0.403, 0.5, 0.403, 0.5, 0.403, 0.5, 0.403, 0.5, 0.403, 0.5, 0.403, 0.5, 0.403, 0.5, 0.403, 0.5, 0.403, 0.5, 0.403, 0.5, 0.403, 0.5, 0.403, 0.5, 0.403, 0.5, 0.403, 0.5, 0.403, 0.5, 0.403, 0.5, 0.3893, 0.5, 0.3893, 0.5, 0.403, 0.5, 0.403, 0.5, 0.403, 0.5, 0.403, 0.5, 0.403, 0.5, 0.403, 0.5, 0.403, 0.5, 0.403, 0.5, 0.403, 0.5, 0.3893, 0.5, 0.377, 0.5, 0.377, 0.5, 0.3893, 0.5, 0.3893, 0.5, 0.377, 0.5, 0.0, 0.0, 0.403, 0.5, 0.403, 0.5, 0.403, 0.5, 0.403, 0.5, 0.0, 0.0, 0.403, 0.5, 0.0, 0.0, 0.2133, 0.2647, 0.403, 0.5, 0.403, 0.5, 0.403, 0.5, 0.403, 0.5, 0.403, 0.5, 0.403, 0.5, 0.403, 0.5, 0.403, 0.5, 0.403, 0.5, 0.403, 0.5, 0.2133, 0.2647, 0.0, 0.0, 0.403, 0.5, 0.403, 0.5, 0.403, 0.5, 0.403, 0.5, 0.403, 0.5, 0.403, 0.5, 0.403, 0.5, 0.403, 0.5, 0.403, 0.5, 0.4224, 0.5, 0.403, 0.5, 0.4158, 0.5, 0.4224, 0.5, 0.5, 0.5, 0.4612, 0.5, 0.4612, 0.5, 0.5, 0.5, 0.5778, 0.5, 0.5389, 0.5, 0.5389, 0.5, 0.5778, 0.5, 0.7023, 0.5, 0.7023, 0.5, 0.75, 0.5, 0.75, 0.5, 0.5389, 0.5, 0.5, 0.5, 0.5, 0.5, 0.5389, 0.5, 0.7023, 0.5, 0.5778, 0.5, 0.5778, 0.5, 0.7023, 0.5, 0.403, 0.5, 0.3201, 0.5, 0.3201, 0.5, 0.403, 0.5, 0.25, 0.5, 0.25, 0.5, 0.2868, 0.5, 0.2868, 0.5, 0.4612, 0.5, 0.4224, 0.5, 0.4224, 0.5, 0.4612, 0.5, 0.3201, 0.5, 0.2868, 0.5, 0.2868, 0.5, 0.3201, 0.5, 0.4224, 0.5, 0.4224, 0.5, 0.4224, 0.5, 0.4224, 0.5, 0.4224, 0.5, 0.4224, 0.5, 0.4224, 0.5, 0.4224, 0.5, 0.4224, 0.5, 0.4224, 0.5, 0.4224, 0.5, 0.4224, 0.5, 0.4194, 0.5, 0.4235, 0.5, 0.4235, 0.5, 0.4194, 0.5, 0.4224, 0.5, 0.4224, 0.5, 0.4224, 0.5, 0.4224, 0.5, 0.4224, 0.5, 0.4224, 0.5, 0.4224, 0.5, 0.4224, 0.5, 0.4235, 0.5, 0.4224, 0.5, 0.4224, 0.5, 0.4235, 0.5, 0.4224, 0.5, 0.4224, 0.5, 0.4224, 0.5, 0.4224, 0.5, 0.4224, 0.5, 0.4224, 0.5, 0.4224, 0.5, 0.4224, 0.5, 0.4194, 0.5, 0.4235, 0.5, 0.4235, 0.5, 0.4194, 0.5, 0.4235, 0.5, 0.4224, 0.5, 0.4224, 0.5, 0.4235, 0.5, 0.4224, 0.5, 0.4224, 0.5, 0.4224, 0.5, 0.4224, 0.5, 0.4224, 0.5, 0.4224, 0.5, 0.4224, 0.5, 0.4224, 0.5, 0.4224, 0.5, 0.4224, 0.5, 0.4224, 0.5, 0.4224, 0.5, 0.4194, 0.5, 0.4235, 0.5, 0.4235, 0.5, 0.4194, 0.5, 0.4235, 0.5, 0.4224, 0.5, 0.4224, 0.5, 0.4235, 0.5, 0.4224, 0.5, 0.4224, 0.5, 0.4224, 0.5, 0.4224, 0.5, 0.4224, 0.5, 0.4224, 0.5, 0.4224, 0.5, 0.4224, 0.5, 0.4224, 0.5, 0.4224, 0.5, 0.4224, 0.5, 0.4224, 0.5, 0.4224, 0.5, 0.4224, 0.5, 0.4224, 0.5, 0.4224, 0.5, 0.4224, 0.5, 0.4224, 0.5, 0.4224, 0.5, 0.4224, 0.5, 0.4194, 0.5, 0.4235, 0.5, 0.4235, 0.5, 0.4194, 0.5, 0.4235, 0.5, 0.4224, 0.5, 0.4224, 0.5, 0.4235, 0.5, 0.4224, 0.5, 0.4224, 0.5, 0.4224, 0.5, 0.4224, 0.5, 0.4224, 0.5, 0.4224, 0.5, 0.4224, 0.5, 0.4224, 0.5, 0.4224, 0.5, 0.4224, 0.5, 0.4224, 0.5, 0.4224, 0.5, 0.4224, 0.5, 0.4224, 0.5, 0.4224, 0.5, 0.4224, 0.5, 0.4224, 0.5, 0.4224, 0.5, 0.4224, 0.5, 0.4224, 0.5, 0.403, 0.5, 0.403, 0.5, 0.4092, 0.5, 0.403, 0.5, 0.403, 0.5, 0.4092, 0.5, 0.4099, 0.5, 0.403, 0.5, 0.4123, 0.5, 0.4092, 0.5, 0.403, 0.5, 0.4076, 0.5, 0.403, 0.5, 0.4099, 0.5, 0.4224, 0.5, 0.4224, 0.5, 0.4224, 0.5, 0.4224, 0.5, 0.4099, 0.5, 0.4166, 0.5, 0.4224, 0.5, 0.4099, 0.5, 0.4092, 0.5, 0.4123, 0.5, 0.4166, 0.5, 0.4224, 0.5, 0.4224, 0.5, 0.403, 0.5, 0.403, 0.5, 0.4224, 0.5, 0.4166, 0.5, 0.4194, 0.5, 0.4235, 0.5, 0.4235, 0.5, 0.4224, 0.5, 0.4224, 0.5, 0.4235, 0.5, 0.4224, 0.5, 0.4224, 0.5, 0.4224, 0.5, 0.4224, 0.5, 0.4224, 0.5, 0.4224, 0.5, 0.4224, 0.5, 0.4224, 0.5, 0.4194, 0.5, 0.4235, 0.5, 0.4235, 0.5, 0.4194, 0.5, 0.4224, 0.5, 0.4224, 0.5, 0.4224, 0.5, 0.4224, 0.5, 0.4224, 0.5, 0.4224, 0.5, 0.4224, 0.5, 0.4224, 0.5, 0.4224, 0.5, 0.4224, 0.5, 0.4224, 0.5, 0.4224, 0.5, 0.403, 0.5, 0.403, 0.5, 0.403, 0.5, 0.403, 0.5, 0.403, 0.5, 0.403, 0.5, 0.403, 0.5, 0.403, 0.5, 0.403, 0.5, 0.403, 0.5, 0.403, 0.5, 0.403, 0.5, 0.403, 0.5, 0.403, 0.5, 0.403, 0.5, 0.403, 0.5, 0.3893, 0.5, 0.377, 0.5, 0.377, 0.5, 0.3893, 0.5, 0.403, 0.5, 0.3893, 0.5, 0.3893, 0.5, 0.403, 0.5, 0.3994, 0.6066, 0.3269, 0.6065, 0.3273, 0.6094, 0.4091, 0.6094, 0.3269, 0.581, 0.399, 0.5809, 0.4087, 0.5781, 0.3267, 0.5781, 0.3993, 0.5937, 0.3994, 0.6066, 0.4091, 0.6094, 0.409, 0.5937, 0.399, 0.5809, 0.3993, 0.5937, 0.409, 0.5937, 0.4087, 0.5781, 0.3269, 0.6065, 0.2975, 0.6065, 0.2906, 0.6094, 0.3273, 0.6094, 0.2967, 0.581, 0.3269, 0.581, 0.3267, 0.5781, 0.2902, 0.5781, 0.2967, 0.5939, 0.2967, 0.581, 0.2902, 0.5781, 0.29, 0.5937, 0.2975, 0.6065, 0.2967, 0.5939, 0.29, 0.5937, 0.2906, 0.6094, 0.3871, 0.5312, 0.3887, 0.5469, 0.3887, 0.5469, 0.3871, 0.5312, 0.3246, 0.5625, 0.3231, 0.5469, 0.3231, 0.5469, 0.3246, 0.5625, 0.3434, 0.5625, 0.3246, 0.5625, 0.3246, 0.5625, 0.3434, 0.5625, 0.3887, 0.5469, 0.3897, 0.5625, 0.3897, 0.5625, 0.3887, 0.5469, 0.3398, 0.5312, 0.3871, 0.5312, 0.3871, 0.5312, 0.3398, 0.5312, 0.3897, 0.5625, 0.3434, 0.5625, 0.3434, 0.5625, 0.3897, 0.5625, 0.3231, 0.5469, 0.3208, 0.5312, 0.3208, 0.5312, 0.3231, 0.5469, 0.3434, 0.5625, 0.3246, 0.5625, 0.3246, 0.5625, 0.3434, 0.5625, 0.3434, 0.5625, 0.3246, 0.5625, 0.3246, 0.5625, 0.3434, 0.5625, 0.3887, 0.5469, 0.3897, 0.5625, 0.3897, 0.5625, 0.3887, 0.5469, 0.3231, 0.5469, 0.3208, 0.5312, 0.3208, 0.5312, 0.3231, 0.5469, 0.3398, 0.5312, 0.3871, 0.5312, 0.3871, 0.5312, 0.3398, 0.5312, 0.3208, 0.5312, 0.3398, 0.5312, 0.3398, 0.5312, 0.3208, 0.5312, 0.3897, 0.5625, 0.3434, 0.5625, 0.3434, 0.5625, 0.3897, 0.5625, 0.3398, 0.5312, 0.3871, 0.5312, 0.3871, 0.5312, 0.3398, 0.5312, 0.3231, 0.5469, 0.3208, 0.5312, 0.3208, 0.5312, 0.3231, 0.5469, 0.3208, 0.5312, 0.3208, 0.5312, 0.3208, 0.5312, 0.3208, 0.5312, 0.3871, 0.5312, 0.3871, 0.5312, 0.3871, 0.5312, 0.3871, 0.5312, 0.3246, 0.5625, 0.3231, 0.5469, 0.3231, 0.5469, 0.3246, 0.5625, 0.3434, 0.5625, 0.3246, 0.5625, 0.3246, 0.5625, 0.3434, 0.5625, 0.3246, 0.5625, 0.3231, 0.5469, 0.3231, 0.5469, 0.3246, 0.5625, 0.3871, 0.5312, 0.3887, 0.5469, 0.3887, 0.5469, 0.3871, 0.5312, 0.3208, 0.5312, 0.3398, 0.5312, 0.3398, 0.5312, 0.3208, 0.5312, 0.3897, 0.5625, 0.3434, 0.5625, 0.3434, 0.5625, 0.3897, 0.5625, 0.3269, 0.581, 0.2967, 0.581, 0.2967, 0.581, 0.3269, 0.581, 0.2967, 0.5939, 0.2975, 0.6065, 0.2975, 0.6065, 0.2967, 0.5939, 0.3269, 0.6065, 0.3994, 0.6066, 0.3994, 0.6066, 0.3269, 0.6065, 0.3994, 0.6066, 0.3993, 0.5937, 0.3993, 0.5937, 0.3994, 0.6066, 0.3269, 0.581, 0.2967, 0.581, 0.2967, 0.581, 0.3269, 0.581, 0.3993, 0.5937, 0.399, 0.5809, 0.399, 0.5809, 0.3993, 0.5937, 0.399, 0.5809, 0.3269, 0.581, 0.3269, 0.581, 0.399, 0.5809, 0.2967, 0.581, 0.2967, 0.5939, 0.2967, 0.5939, 0.2967, 0.581, 0.3269, 0.6065, 0.3994, 0.6066, 0.3994, 0.6066, 0.3269, 0.6065, 0.3994, 0.6066, 0.3993, 0.5937, 0.3993, 0.5937, 0.3994, 0.6066, 0.2975, 0.6065, 0.3269, 0.6065, 0.3269, 0.6065, 0.2975, 0.6065, 0.2967, 0.581, 0.2967, 0.5939, 0.2967, 0.5939, 0.2967, 0.581, 0.3993, 0.5937, 0.399, 0.5809, 0.399, 0.5809, 0.3993, 0.5937, 0.399, 0.5809, 0.3269, 0.581, 0.3269, 0.581, 0.399, 0.5809, 0.2967, 0.581, 0.2967, 0.5939, 0.2967, 0.5939, 0.2967, 0.581, 0.2975, 0.6065, 0.3269, 0.6065, 0.3269, 0.6065, 0.2975, 0.6065, 0.3269, 0.5937, 0.3269, 0.581, 0.2967, 0.581, 0.2967, 0.5939, 0.3269, 0.6065, 0.3269, 0.5937, 0.2967, 0.5939, 0.2975, 0.6065, 0.3269, 0.6065, 0.3994, 0.6066, 0.3993, 0.5937, 0.3269, 0.5937, 0.3269, 0.5937, 0.3993, 0.5937, 0.399, 0.5809, 0.3269, 0.581, 0.2967, 0.5939, 0.2975, 0.6065, 0.2975, 0.6065, 0.2967, 0.5939, 0.3269, 0.581, 0.2967, 0.581, 0.2967, 0.581, 0.3269, 0.581, 0.3993, 0.5937, 0.399, 0.5809, 0.399, 0.5809, 0.3993, 0.5937, 0.399, 0.5809, 0.3269, 0.581, 0.3269, 0.581, 0.399, 0.5809, 0.3246, 0.5625, 0.3231, 0.5469, 0.3421, 0.5469, 0.3434, 0.5625, 0.3231, 0.5469, 0.3208, 0.5312, 0.3398, 0.5312, 0.3421, 0.5469, 0.3434, 0.5625, 0.3421, 0.5469, 0.3887, 0.5469, 0.3897, 0.5625, 0.3421, 0.5469, 0.3398, 0.5312, 0.3871, 0.5312, 0.3887, 0.5469, 0.3897, 0.5625, 0.3434, 0.5625, 0.3434, 0.5625, 0.3897, 0.5625, 0.3398, 0.5312, 0.3871, 0.5312, 0.3871, 0.5312, 0.3398, 0.5312, 0.3231, 0.5469, 0.3231, 0.5469, 0.3231, 0.5469, 0.3231, 0.5469, 0.3887, 0.5469, 0.3897, 0.5625, 0.3897, 0.5625, 0.3887, 0.5469, 0.3231, 0.5469, 0.3208, 0.5312, 0.3208, 0.5312, 0.3231, 0.5469, 0.3231, 0.5469, 0.3208, 0.5312, 0.3208, 0.5312, 0.3231, 0.5469, 0.3208, 0.5312, 0.3208, 0.5312, 0.3208, 0.5312, 0.3208, 0.5312, 0.3208, 0.5312, 0.3231, 0.5469, 0.3231, 0.5469, 0.3208, 0.5312, 0.3208, 0.5312, 0.3398, 0.5312, 0.3398, 0.5312, 0.3208, 0.5312, 0.3208, 0.5312, 0.3398, 0.5312, 0.3398, 0.5312, 0.3208, 0.5312, 0.3398, 0.5312, 0.3398, 0.5312, 0.3398, 0.5312, 0.3398, 0.5312, 0.3398, 0.5312, 0.3208, 0.5312, 0.3208, 0.5312, 0.3398, 0.5312, 0.3398, 0.5312, 0.3871, 0.5312, 0.3871, 0.5312, 0.3398, 0.5312, 0.3871, 0.5312, 0.3398, 0.5312, 0.3398, 0.5312, 0.3871, 0.5312, 0.3871, 0.5312, 0.3871, 0.5312, 0.3871, 0.5312, 0.3871, 0.5312, 0.3398, 0.5312, 0.3398, 0.5312, 0.3398, 0.5312, 0.3398, 0.5312, 0.3871, 0.5312, 0.3887, 0.5469, 0.3887, 0.5469, 0.3871, 0.5312, 0.3887, 0.5469, 0.3887, 0.5469, 0.3887, 0.5469, 0.3887, 0.5469, 0.3871, 0.5312, 0.3887, 0.5469, 0.3887, 0.5469, 0.3871, 0.5312, 0.3887, 0.5469, 0.3871, 0.5312, 0.3871, 0.5312, 0.3887, 0.5469])
me_cube_001.update()

# ---- objects
ob_light = bpy.data.objects.new('Light', light_light)
ob_camera = bpy.data.objects.new('Camera', cam_camera)
ob_cube = bpy.data.objects.new('Cube', me_cube_001)

# ---- transforms, parenting, visibility, modifiers, constraints
ob_light.location = (4.076, 1.005, 5.904)
ob_light.rotation_euler = (0.6503, 0.05522, 1.866)
ob_light.lock_rotations_4d = False
ob_light.empty_display_type = 'ARROWS'
ob_light.color = (0.0, 0.0, 0.0, 0.0)
ob_light.lineart.crease_threshold = 0.0
ob_camera.location = (7.359, -6.926, 4.958)
ob_camera.rotation_euler = (1.109, 0.0, 0.8149)
ob_camera.lock_rotations_4d = False
ob_camera.empty_display_type = 'ARROWS'
ob_camera.color = (0.0, 0.0, 0.0, 0.0)
ob_camera.display_type = 'WIRE'
ob_camera.lineart.crease_threshold = 0.0
ob_cube.location = (0.0, 0.0, 1.0)
ob_cube.scale = (1.0, 1.0, 0.52)
_m = ob_cube.modifiers.new('Mirror', 'MIRROR')

# ---- collection membership
col_collection.objects.link(ob_light)
col_collection.objects.link(ob_camera)
col_collection.objects.link(ob_cube)

# ---- scene / render settings (as saved in the file)
scene.camera = ob_camera
scene.frame_start = 1; scene.frame_end = 250; scene.frame_set(29)
scene.render.engine = 'BLENDER_EEVEE_NEXT'
scene.cycles.sampling_pattern = 'TABULATED_SOBOL'
bpy.context.view_layer.update()
